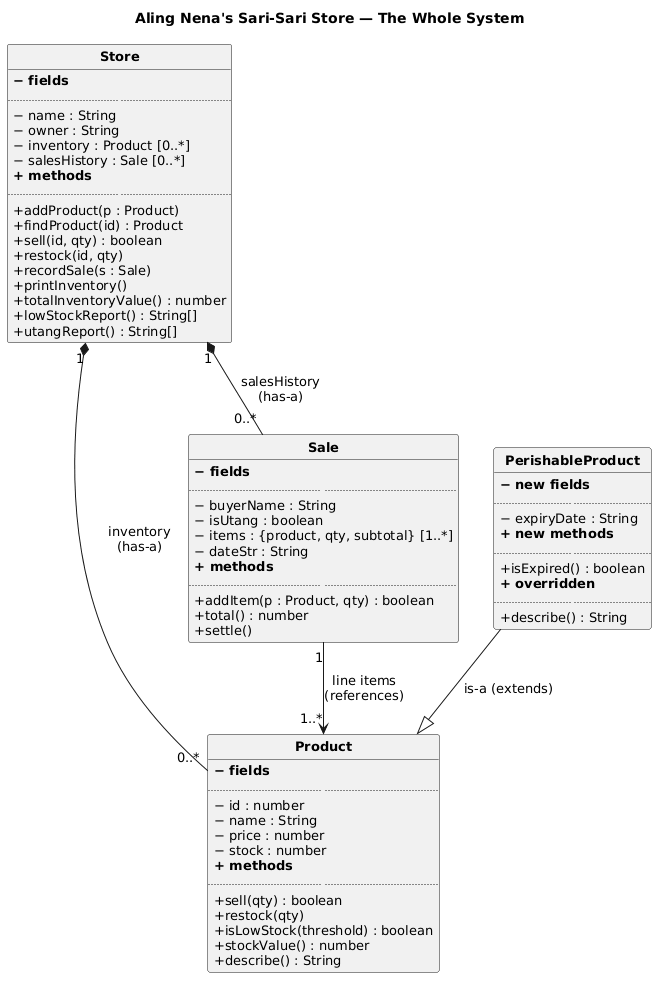

The diagram above was rendered by PlantUML. Its source (embedded in the PNG):
@startuml
skinparam shadowing false
skinparam classAttributeIconSize 0
skinparam classFontStyle bold
skinparam defaultFontSize 13
hide circle

title Aling Nena's Sari-Sari Store — The Whole System

class Store {
  **− fields**
  .. ..
  − name : String
  − owner : String
  − inventory : Product [0..*]
  − salesHistory : Sale [0..*]
  **+ methods**
  .. ..
  + addProduct(p : Product)
  + findProduct(id) : Product
  + sell(id, qty) : boolean
  + restock(id, qty)
  + recordSale(s : Sale)
  + printInventory()
  + totalInventoryValue() : number
  + lowStockReport() : String[]
  + utangReport() : String[]
}

class Product {
  **− fields**
  .. ..
  − id : number
  − name : String
  − price : number
  − stock : number
  **+ methods**
  .. ..
  + sell(qty) : boolean
  + restock(qty)
  + isLowStock(threshold) : boolean
  + stockValue() : number
  + describe() : String
}

class PerishableProduct {
  **− new fields**
  .. ..
  − expiryDate : String
  **+ new methods**
  .. ..
  + isExpired() : boolean
  **+ overridden**
  .. ..
  + describe() : String
}

class Sale {
  **− fields**
  .. ..
  − buyerName : String
  − isUtang : boolean
  − items : {product, qty, subtotal} [1..*]
  − dateStr : String
  **+ methods**
  .. ..
  + addItem(p : Product, qty) : boolean
  + total() : number
  + settle()
}

PerishableProduct --|> Product : is-a (extends)

Store "1" *-- "0..*" Product : inventory\n(has-a)
Store "1" *-- "0..*" Sale : salesHistory\n(has-a)
Sale "1" --> "1..*" Product : line items\n(references)
@enduml